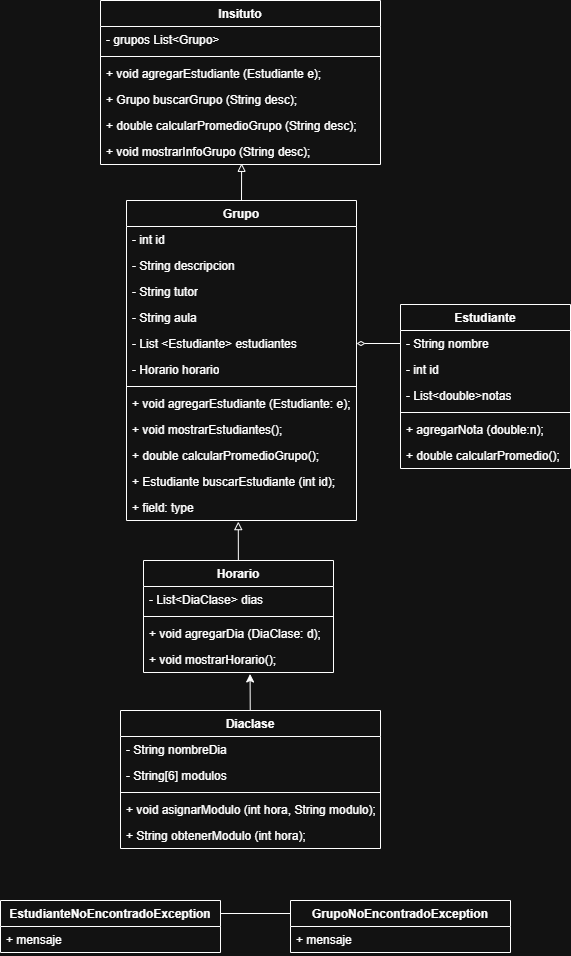

The diagram above was exported from draw.io. Its source (the exported page's mxGraphModel, read from the mxfile embedded in the PNG):
<mxGraphModel dx="852" dy="1032" grid="1" gridSize="10" guides="1" tooltips="1" connect="1" arrows="1" fold="1" page="1" pageScale="1" pageWidth="827" pageHeight="1169" math="0" shadow="0">
  <root>
    <mxCell id="0" />
    <mxCell id="1" parent="0" />
    <mxCell id="NjcYZmPqFroZIUvgodMk-1" parent="1" style="swimlane;fontStyle=1;align=center;verticalAlign=top;childLayout=stackLayout;horizontal=1;startSize=26;horizontalStack=0;resizeParent=1;resizeParentMax=0;resizeLast=0;collapsible=1;marginBottom=0;whiteSpace=wrap;html=1;" value="Insituto" vertex="1">
      <mxGeometry height="164" width="280" x="340" y="40" as="geometry" />
    </mxCell>
    <mxCell id="NjcYZmPqFroZIUvgodMk-2" parent="NjcYZmPqFroZIUvgodMk-1" style="text;strokeColor=none;fillColor=none;align=left;verticalAlign=top;spacingLeft=4;spacingRight=4;overflow=hidden;rotatable=0;points=[[0,0.5],[1,0.5]];portConstraint=eastwest;whiteSpace=wrap;html=1;" value="- grupos List&amp;lt;Grupo&amp;gt;" vertex="1">
      <mxGeometry height="26" width="280" y="26" as="geometry" />
    </mxCell>
    <mxCell id="NjcYZmPqFroZIUvgodMk-3" parent="NjcYZmPqFroZIUvgodMk-1" style="line;strokeWidth=1;fillColor=none;align=left;verticalAlign=middle;spacingTop=-1;spacingLeft=3;spacingRight=3;rotatable=0;labelPosition=right;points=[];portConstraint=eastwest;strokeColor=inherit;" value="" vertex="1">
      <mxGeometry height="8" width="280" y="52" as="geometry" />
    </mxCell>
    <mxCell id="NjcYZmPqFroZIUvgodMk-4" parent="NjcYZmPqFroZIUvgodMk-1" style="text;strokeColor=none;fillColor=none;align=left;verticalAlign=top;spacingLeft=4;spacingRight=4;overflow=hidden;rotatable=0;points=[[0,0.5],[1,0.5]];portConstraint=eastwest;whiteSpace=wrap;html=1;" value="+ void agregarEstudiante (Estudiante e);" vertex="1">
      <mxGeometry height="26" width="280" y="60" as="geometry" />
    </mxCell>
    <mxCell id="NjcYZmPqFroZIUvgodMk-6" parent="NjcYZmPqFroZIUvgodMk-1" style="text;strokeColor=none;fillColor=none;align=left;verticalAlign=top;spacingLeft=4;spacingRight=4;overflow=hidden;rotatable=0;points=[[0,0.5],[1,0.5]];portConstraint=eastwest;whiteSpace=wrap;html=1;" value="+ Grupo buscarGrupo (String desc);" vertex="1">
      <mxGeometry height="26" width="280" y="86" as="geometry" />
    </mxCell>
    <mxCell id="NjcYZmPqFroZIUvgodMk-5" parent="NjcYZmPqFroZIUvgodMk-1" style="text;strokeColor=none;fillColor=none;align=left;verticalAlign=top;spacingLeft=4;spacingRight=4;overflow=hidden;rotatable=0;points=[[0,0.5],[1,0.5]];portConstraint=eastwest;whiteSpace=wrap;html=1;" value="+ double calcularPromedioGrupo (String desc);" vertex="1">
      <mxGeometry height="26" width="280" y="112" as="geometry" />
    </mxCell>
    <mxCell id="NjcYZmPqFroZIUvgodMk-7" parent="NjcYZmPqFroZIUvgodMk-1" style="text;strokeColor=none;fillColor=none;align=left;verticalAlign=top;spacingLeft=4;spacingRight=4;overflow=hidden;rotatable=0;points=[[0,0.5],[1,0.5]];portConstraint=eastwest;whiteSpace=wrap;html=1;" value="+ void mostrarInfoGrupo (String desc);" vertex="1">
      <mxGeometry height="26" width="280" y="138" as="geometry" />
    </mxCell>
    <mxCell id="NjcYZmPqFroZIUvgodMk-9" edge="1" parent="NjcYZmPqFroZIUvgodMk-1" source="NjcYZmPqFroZIUvgodMk-7" style="edgeStyle=orthogonalEdgeStyle;rounded=0;orthogonalLoop=1;jettySize=auto;html=1;exitX=1;exitY=0.5;exitDx=0;exitDy=0;" target="NjcYZmPqFroZIUvgodMk-7">
      <mxGeometry relative="1" as="geometry" />
    </mxCell>
    <mxCell id="NjcYZmPqFroZIUvgodMk-39" parent="1" style="swimlane;fontStyle=1;align=center;verticalAlign=top;childLayout=stackLayout;horizontal=1;startSize=26;horizontalStack=0;resizeParent=1;resizeParentMax=0;resizeLast=0;collapsible=1;marginBottom=0;whiteSpace=wrap;html=1;" value="Grupo" vertex="1">
      <mxGeometry height="320" width="230" x="366" y="240" as="geometry" />
    </mxCell>
    <mxCell id="NjcYZmPqFroZIUvgodMk-40" parent="NjcYZmPqFroZIUvgodMk-39" style="text;strokeColor=none;fillColor=none;align=left;verticalAlign=top;spacingLeft=4;spacingRight=4;overflow=hidden;rotatable=0;points=[[0,0.5],[1,0.5]];portConstraint=eastwest;whiteSpace=wrap;html=1;" value="- int id" vertex="1">
      <mxGeometry height="26" width="230" y="26" as="geometry" />
    </mxCell>
    <mxCell id="NjcYZmPqFroZIUvgodMk-43" parent="NjcYZmPqFroZIUvgodMk-39" style="text;strokeColor=none;fillColor=none;align=left;verticalAlign=top;spacingLeft=4;spacingRight=4;overflow=hidden;rotatable=0;points=[[0,0.5],[1,0.5]];portConstraint=eastwest;whiteSpace=wrap;html=1;" value="- String descripcion" vertex="1">
      <mxGeometry height="26" width="230" y="52" as="geometry" />
    </mxCell>
    <mxCell id="NjcYZmPqFroZIUvgodMk-46" parent="NjcYZmPqFroZIUvgodMk-39" style="text;strokeColor=none;fillColor=none;align=left;verticalAlign=top;spacingLeft=4;spacingRight=4;overflow=hidden;rotatable=0;points=[[0,0.5],[1,0.5]];portConstraint=eastwest;whiteSpace=wrap;html=1;" value="- String tutor" vertex="1">
      <mxGeometry height="26" width="230" y="78" as="geometry" />
    </mxCell>
    <mxCell id="NjcYZmPqFroZIUvgodMk-45" parent="NjcYZmPqFroZIUvgodMk-39" style="text;strokeColor=none;fillColor=none;align=left;verticalAlign=top;spacingLeft=4;spacingRight=4;overflow=hidden;rotatable=0;points=[[0,0.5],[1,0.5]];portConstraint=eastwest;whiteSpace=wrap;html=1;" value="- String aula" vertex="1">
      <mxGeometry height="26" width="230" y="104" as="geometry" />
    </mxCell>
    <mxCell id="NjcYZmPqFroZIUvgodMk-47" parent="NjcYZmPqFroZIUvgodMk-39" style="text;strokeColor=none;fillColor=none;align=left;verticalAlign=top;spacingLeft=4;spacingRight=4;overflow=hidden;rotatable=0;points=[[0,0.5],[1,0.5]];portConstraint=eastwest;whiteSpace=wrap;html=1;" value="- List &amp;lt;Estudiante&amp;gt; estudiantes" vertex="1">
      <mxGeometry height="26" width="230" y="130" as="geometry" />
    </mxCell>
    <mxCell id="NjcYZmPqFroZIUvgodMk-48" parent="NjcYZmPqFroZIUvgodMk-39" style="text;strokeColor=none;fillColor=none;align=left;verticalAlign=top;spacingLeft=4;spacingRight=4;overflow=hidden;rotatable=0;points=[[0,0.5],[1,0.5]];portConstraint=eastwest;whiteSpace=wrap;html=1;" value="- Horario horario" vertex="1">
      <mxGeometry height="26" width="230" y="156" as="geometry" />
    </mxCell>
    <mxCell id="NjcYZmPqFroZIUvgodMk-41" parent="NjcYZmPqFroZIUvgodMk-39" style="line;strokeWidth=1;fillColor=none;align=left;verticalAlign=middle;spacingTop=-1;spacingLeft=3;spacingRight=3;rotatable=0;labelPosition=right;points=[];portConstraint=eastwest;strokeColor=inherit;" value="" vertex="1">
      <mxGeometry height="8" width="230" y="182" as="geometry" />
    </mxCell>
    <mxCell id="NjcYZmPqFroZIUvgodMk-49" parent="NjcYZmPqFroZIUvgodMk-39" style="text;strokeColor=none;fillColor=none;align=left;verticalAlign=top;spacingLeft=4;spacingRight=4;overflow=hidden;rotatable=0;points=[[0,0.5],[1,0.5]];portConstraint=eastwest;whiteSpace=wrap;html=1;" value="+ void agregarEstudiante (Estudiante: e);" vertex="1">
      <mxGeometry height="26" width="230" y="190" as="geometry" />
    </mxCell>
    <mxCell id="NjcYZmPqFroZIUvgodMk-42" parent="NjcYZmPqFroZIUvgodMk-39" style="text;strokeColor=none;fillColor=none;align=left;verticalAlign=top;spacingLeft=4;spacingRight=4;overflow=hidden;rotatable=0;points=[[0,0.5],[1,0.5]];portConstraint=eastwest;whiteSpace=wrap;html=1;" value="+ void mostrarEstudiantes();" vertex="1">
      <mxGeometry height="26" width="230" y="216" as="geometry" />
    </mxCell>
    <mxCell id="NjcYZmPqFroZIUvgodMk-52" parent="NjcYZmPqFroZIUvgodMk-39" style="text;strokeColor=none;fillColor=none;align=left;verticalAlign=top;spacingLeft=4;spacingRight=4;overflow=hidden;rotatable=0;points=[[0,0.5],[1,0.5]];portConstraint=eastwest;whiteSpace=wrap;html=1;" value="+ double calcularPromedioGrupo();" vertex="1">
      <mxGeometry height="26" width="230" y="242" as="geometry" />
    </mxCell>
    <mxCell id="NjcYZmPqFroZIUvgodMk-51" parent="NjcYZmPqFroZIUvgodMk-39" style="text;strokeColor=none;fillColor=none;align=left;verticalAlign=top;spacingLeft=4;spacingRight=4;overflow=hidden;rotatable=0;points=[[0,0.5],[1,0.5]];portConstraint=eastwest;whiteSpace=wrap;html=1;" value="+ Estudiante buscarEstudiante (int id);" vertex="1">
      <mxGeometry height="26" width="230" y="268" as="geometry" />
    </mxCell>
    <mxCell id="NjcYZmPqFroZIUvgodMk-50" parent="NjcYZmPqFroZIUvgodMk-39" style="text;strokeColor=none;fillColor=none;align=left;verticalAlign=top;spacingLeft=4;spacingRight=4;overflow=hidden;rotatable=0;points=[[0,0.5],[1,0.5]];portConstraint=eastwest;whiteSpace=wrap;html=1;" value="+ field: type" vertex="1">
      <mxGeometry height="26" width="230" y="294" as="geometry" />
    </mxCell>
    <mxCell id="NjcYZmPqFroZIUvgodMk-53" edge="1" parent="1" source="NjcYZmPqFroZIUvgodMk-39" style="rounded=0;orthogonalLoop=1;jettySize=auto;html=1;exitX=0.5;exitY=0;exitDx=0;exitDy=0;entryX=0.504;entryY=0.955;entryDx=0;entryDy=0;entryPerimeter=0;endArrow=block;endFill=0;" target="NjcYZmPqFroZIUvgodMk-7">
      <mxGeometry relative="1" as="geometry" />
    </mxCell>
    <mxCell id="NjcYZmPqFroZIUvgodMk-54" parent="1" style="swimlane;fontStyle=1;align=center;verticalAlign=top;childLayout=stackLayout;horizontal=1;startSize=26;horizontalStack=0;resizeParent=1;resizeParentMax=0;resizeLast=0;collapsible=1;marginBottom=0;whiteSpace=wrap;html=1;" value="Estudiante" vertex="1">
      <mxGeometry height="164" width="170" x="640" y="344" as="geometry" />
    </mxCell>
    <mxCell id="NjcYZmPqFroZIUvgodMk-55" parent="NjcYZmPqFroZIUvgodMk-54" style="text;strokeColor=none;fillColor=none;align=left;verticalAlign=top;spacingLeft=4;spacingRight=4;overflow=hidden;rotatable=0;points=[[0,0.5],[1,0.5]];portConstraint=eastwest;whiteSpace=wrap;html=1;" value="- String nombre" vertex="1">
      <mxGeometry height="26" width="170" y="26" as="geometry" />
    </mxCell>
    <mxCell id="NjcYZmPqFroZIUvgodMk-58" parent="NjcYZmPqFroZIUvgodMk-54" style="text;strokeColor=none;fillColor=none;align=left;verticalAlign=top;spacingLeft=4;spacingRight=4;overflow=hidden;rotatable=0;points=[[0,0.5],[1,0.5]];portConstraint=eastwest;whiteSpace=wrap;html=1;" value="- int id" vertex="1">
      <mxGeometry height="26" width="170" y="52" as="geometry" />
    </mxCell>
    <mxCell id="NjcYZmPqFroZIUvgodMk-59" parent="NjcYZmPqFroZIUvgodMk-54" style="text;strokeColor=none;fillColor=none;align=left;verticalAlign=top;spacingLeft=4;spacingRight=4;overflow=hidden;rotatable=0;points=[[0,0.5],[1,0.5]];portConstraint=eastwest;whiteSpace=wrap;html=1;" value="- List&amp;lt;double&amp;gt;notas" vertex="1">
      <mxGeometry height="26" width="170" y="78" as="geometry" />
    </mxCell>
    <mxCell id="NjcYZmPqFroZIUvgodMk-56" parent="NjcYZmPqFroZIUvgodMk-54" style="line;strokeWidth=1;fillColor=none;align=left;verticalAlign=middle;spacingTop=-1;spacingLeft=3;spacingRight=3;rotatable=0;labelPosition=right;points=[];portConstraint=eastwest;strokeColor=inherit;" value="" vertex="1">
      <mxGeometry height="8" width="170" y="104" as="geometry" />
    </mxCell>
    <mxCell id="NjcYZmPqFroZIUvgodMk-57" parent="NjcYZmPqFroZIUvgodMk-54" style="text;strokeColor=none;fillColor=none;align=left;verticalAlign=top;spacingLeft=4;spacingRight=4;overflow=hidden;rotatable=0;points=[[0,0.5],[1,0.5]];portConstraint=eastwest;whiteSpace=wrap;html=1;" value="+ agregarNota (double:n);" vertex="1">
      <mxGeometry height="26" width="170" y="112" as="geometry" />
    </mxCell>
    <mxCell id="NjcYZmPqFroZIUvgodMk-60" parent="NjcYZmPqFroZIUvgodMk-54" style="text;strokeColor=none;fillColor=none;align=left;verticalAlign=top;spacingLeft=4;spacingRight=4;overflow=hidden;rotatable=0;points=[[0,0.5],[1,0.5]];portConstraint=eastwest;whiteSpace=wrap;html=1;" value="+ double calcularPromedio();" vertex="1">
      <mxGeometry height="26" width="170" y="138" as="geometry" />
    </mxCell>
    <mxCell id="NjcYZmPqFroZIUvgodMk-61" edge="1" parent="1" source="NjcYZmPqFroZIUvgodMk-55" style="rounded=0;orthogonalLoop=1;jettySize=auto;html=1;exitX=0;exitY=0.5;exitDx=0;exitDy=0;entryX=1;entryY=0.5;entryDx=0;entryDy=0;endArrow=diamondThin;endFill=0;" target="NjcYZmPqFroZIUvgodMk-47">
      <mxGeometry relative="1" as="geometry" />
    </mxCell>
    <mxCell id="NjcYZmPqFroZIUvgodMk-62" parent="1" style="swimlane;fontStyle=1;align=center;verticalAlign=top;childLayout=stackLayout;horizontal=1;startSize=26;horizontalStack=0;resizeParent=1;resizeParentMax=0;resizeLast=0;collapsible=1;marginBottom=0;whiteSpace=wrap;html=1;" value="Horario" vertex="1">
      <mxGeometry height="112" width="190" x="383" y="600" as="geometry" />
    </mxCell>
    <mxCell id="NjcYZmPqFroZIUvgodMk-63" parent="NjcYZmPqFroZIUvgodMk-62" style="text;strokeColor=none;fillColor=none;align=left;verticalAlign=top;spacingLeft=4;spacingRight=4;overflow=hidden;rotatable=0;points=[[0,0.5],[1,0.5]];portConstraint=eastwest;whiteSpace=wrap;html=1;" value="- List&amp;lt;DiaClase&amp;gt; dias" vertex="1">
      <mxGeometry height="26" width="190" y="26" as="geometry" />
    </mxCell>
    <mxCell id="NjcYZmPqFroZIUvgodMk-64" parent="NjcYZmPqFroZIUvgodMk-62" style="line;strokeWidth=1;fillColor=none;align=left;verticalAlign=middle;spacingTop=-1;spacingLeft=3;spacingRight=3;rotatable=0;labelPosition=right;points=[];portConstraint=eastwest;strokeColor=inherit;" value="" vertex="1">
      <mxGeometry height="8" width="190" y="52" as="geometry" />
    </mxCell>
    <mxCell id="NjcYZmPqFroZIUvgodMk-65" parent="NjcYZmPqFroZIUvgodMk-62" style="text;strokeColor=none;fillColor=none;align=left;verticalAlign=top;spacingLeft=4;spacingRight=4;overflow=hidden;rotatable=0;points=[[0,0.5],[1,0.5]];portConstraint=eastwest;whiteSpace=wrap;html=1;" value="+ void agregarDia (DiaClase: d);" vertex="1">
      <mxGeometry height="26" width="190" y="60" as="geometry" />
    </mxCell>
    <mxCell id="NjcYZmPqFroZIUvgodMk-66" parent="NjcYZmPqFroZIUvgodMk-62" style="text;strokeColor=none;fillColor=none;align=left;verticalAlign=top;spacingLeft=4;spacingRight=4;overflow=hidden;rotatable=0;points=[[0,0.5],[1,0.5]];portConstraint=eastwest;whiteSpace=wrap;html=1;" value="+ void mostrarHorario();" vertex="1">
      <mxGeometry height="26" width="190" y="86" as="geometry" />
    </mxCell>
    <mxCell id="NjcYZmPqFroZIUvgodMk-67" edge="1" parent="1" source="NjcYZmPqFroZIUvgodMk-62" style="rounded=0;orthogonalLoop=1;jettySize=auto;html=1;entryX=0.486;entryY=1.043;entryDx=0;entryDy=0;entryPerimeter=0;endArrow=block;endFill=0;" target="NjcYZmPqFroZIUvgodMk-50">
      <mxGeometry relative="1" as="geometry" />
    </mxCell>
    <mxCell id="NjcYZmPqFroZIUvgodMk-68" parent="1" style="swimlane;fontStyle=1;align=center;verticalAlign=top;childLayout=stackLayout;horizontal=1;startSize=26;horizontalStack=0;resizeParent=1;resizeParentMax=0;resizeLast=0;collapsible=1;marginBottom=0;whiteSpace=wrap;html=1;" value="Diaclase" vertex="1">
      <mxGeometry height="138" width="260" x="360" y="750" as="geometry" />
    </mxCell>
    <mxCell id="NjcYZmPqFroZIUvgodMk-69" parent="NjcYZmPqFroZIUvgodMk-68" style="text;strokeColor=none;fillColor=none;align=left;verticalAlign=top;spacingLeft=4;spacingRight=4;overflow=hidden;rotatable=0;points=[[0,0.5],[1,0.5]];portConstraint=eastwest;whiteSpace=wrap;html=1;" value="- String nombreDia" vertex="1">
      <mxGeometry height="26" width="260" y="26" as="geometry" />
    </mxCell>
    <mxCell id="NjcYZmPqFroZIUvgodMk-72" parent="NjcYZmPqFroZIUvgodMk-68" style="text;strokeColor=none;fillColor=none;align=left;verticalAlign=top;spacingLeft=4;spacingRight=4;overflow=hidden;rotatable=0;points=[[0,0.5],[1,0.5]];portConstraint=eastwest;whiteSpace=wrap;html=1;" value="- String[6] modulos" vertex="1">
      <mxGeometry height="26" width="260" y="52" as="geometry" />
    </mxCell>
    <mxCell id="NjcYZmPqFroZIUvgodMk-70" parent="NjcYZmPqFroZIUvgodMk-68" style="line;strokeWidth=1;fillColor=none;align=left;verticalAlign=middle;spacingTop=-1;spacingLeft=3;spacingRight=3;rotatable=0;labelPosition=right;points=[];portConstraint=eastwest;strokeColor=inherit;" value="" vertex="1">
      <mxGeometry height="8" width="260" y="78" as="geometry" />
    </mxCell>
    <mxCell id="NjcYZmPqFroZIUvgodMk-73" parent="NjcYZmPqFroZIUvgodMk-68" style="text;strokeColor=none;fillColor=none;align=left;verticalAlign=top;spacingLeft=4;spacingRight=4;overflow=hidden;rotatable=0;points=[[0,0.5],[1,0.5]];portConstraint=eastwest;whiteSpace=wrap;html=1;" value="+ void asignarModulo (int hora, String modulo);" vertex="1">
      <mxGeometry height="26" width="260" y="86" as="geometry" />
    </mxCell>
    <mxCell id="NjcYZmPqFroZIUvgodMk-71" parent="NjcYZmPqFroZIUvgodMk-68" style="text;strokeColor=none;fillColor=none;align=left;verticalAlign=top;spacingLeft=4;spacingRight=4;overflow=hidden;rotatable=0;points=[[0,0.5],[1,0.5]];portConstraint=eastwest;whiteSpace=wrap;html=1;" value="+ String obtenerModulo (int hora);" vertex="1">
      <mxGeometry height="26" width="260" y="112" as="geometry" />
    </mxCell>
    <mxCell id="NjcYZmPqFroZIUvgodMk-74" edge="1" parent="1" source="NjcYZmPqFroZIUvgodMk-68" style="rounded=0;orthogonalLoop=1;jettySize=auto;html=1;entryX=0.561;entryY=1.057;entryDx=0;entryDy=0;entryPerimeter=0;" target="NjcYZmPqFroZIUvgodMk-66">
      <mxGeometry relative="1" as="geometry" />
    </mxCell>
    <mxCell id="NjcYZmPqFroZIUvgodMk-75" parent="1" style="swimlane;fontStyle=1;align=center;verticalAlign=top;childLayout=stackLayout;horizontal=1;startSize=26;horizontalStack=0;resizeParent=1;resizeParentMax=0;resizeLast=0;collapsible=1;marginBottom=0;whiteSpace=wrap;html=1;" value="EstudianteNoEncontradoException" vertex="1">
      <mxGeometry height="52" width="220" x="240" y="940" as="geometry" />
    </mxCell>
    <mxCell id="NjcYZmPqFroZIUvgodMk-76" parent="NjcYZmPqFroZIUvgodMk-75" style="text;strokeColor=none;fillColor=none;align=left;verticalAlign=top;spacingLeft=4;spacingRight=4;overflow=hidden;rotatable=0;points=[[0,0.5],[1,0.5]];portConstraint=eastwest;whiteSpace=wrap;html=1;" value="+ mensaje" vertex="1">
      <mxGeometry height="26" width="220" y="26" as="geometry" />
    </mxCell>
    <mxCell id="NjcYZmPqFroZIUvgodMk-79" parent="1" style="swimlane;fontStyle=1;align=center;verticalAlign=top;childLayout=stackLayout;horizontal=1;startSize=26;horizontalStack=0;resizeParent=1;resizeParentMax=0;resizeLast=0;collapsible=1;marginBottom=0;whiteSpace=wrap;html=1;" value="GrupoNoEncontradoException" vertex="1">
      <mxGeometry height="52" width="220" x="530" y="940" as="geometry" />
    </mxCell>
    <mxCell id="NjcYZmPqFroZIUvgodMk-80" parent="NjcYZmPqFroZIUvgodMk-79" style="text;strokeColor=none;fillColor=none;align=left;verticalAlign=top;spacingLeft=4;spacingRight=4;overflow=hidden;rotatable=0;points=[[0,0.5],[1,0.5]];portConstraint=eastwest;whiteSpace=wrap;html=1;" value="+ mensaje" vertex="1">
      <mxGeometry height="26" width="220" y="26" as="geometry" />
    </mxCell>
    <mxCell id="NjcYZmPqFroZIUvgodMk-81" edge="1" parent="1" source="NjcYZmPqFroZIUvgodMk-75" style="endArrow=none;html=1;rounded=0;exitX=1;exitY=0.25;exitDx=0;exitDy=0;entryX=0;entryY=0.25;entryDx=0;entryDy=0;" target="NjcYZmPqFroZIUvgodMk-79" value="">
      <mxGeometry height="50" relative="1" width="50" as="geometry">
        <mxPoint x="580" y="940" as="sourcePoint" />
        <mxPoint x="630" y="890" as="targetPoint" />
      </mxGeometry>
    </mxCell>
  </root>
</mxGraphModel>